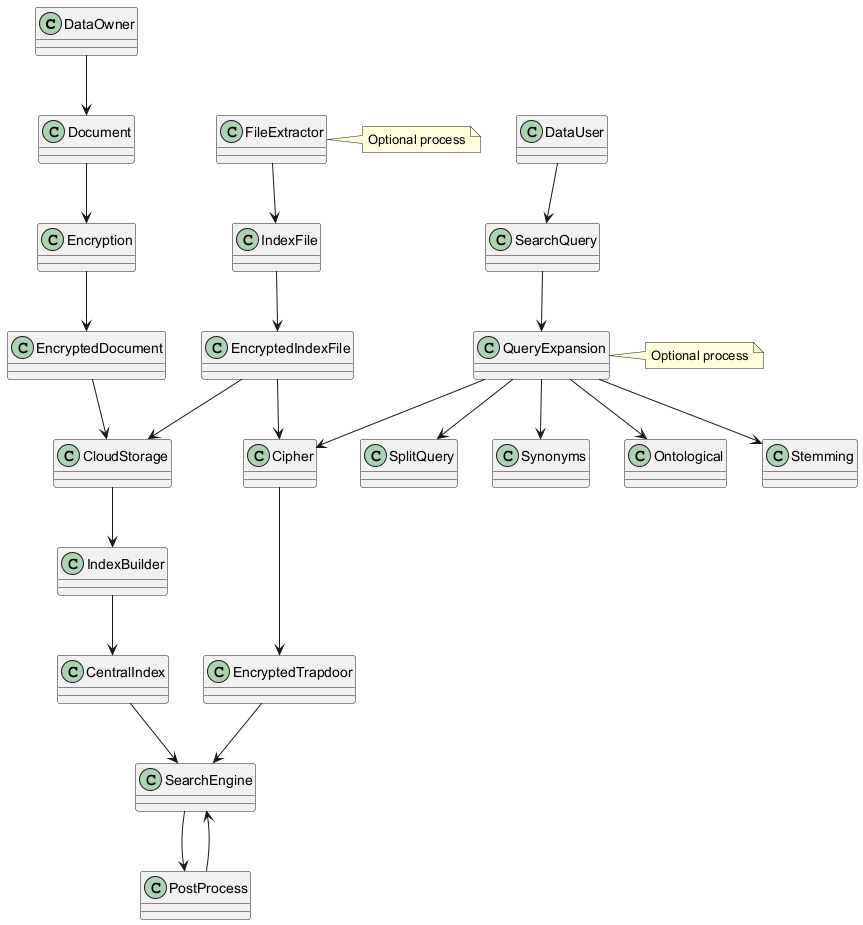

The diagram above was rendered by PlantUML. Its source (embedded in the PNG):
@startuml
class DataOwner
class DataUser
class Document
class EncryptedDocument
class FileExtractor
class IndexFile
class EncryptedIndexFile
class Cipher
class Encryption
class CloudStorage
class IndexBuilder
class CentralIndex
class SearchEngine
class PostProcess
class SearchQuery
class EncryptedTrapdoor
class QueryExpansion
class Ontological
class Stemming
class SplitQuery
class Synonyms

DataOwner --> Document
Document --> Encryption
Encryption --> EncryptedDocument
FileExtractor --> IndexFile
IndexFile --> EncryptedIndexFile
EncryptedIndexFile --> Cipher
EncryptedIndexFile --> CloudStorage
EncryptedDocument --> CloudStorage

CloudStorage --> IndexBuilder
IndexBuilder --> CentralIndex
CentralIndex --> SearchEngine
SearchEngine --> PostProcess
PostProcess --> SearchEngine

DataUser --> SearchQuery
SearchQuery --> QueryExpansion
QueryExpansion --> Ontological
QueryExpansion --> Stemming
QueryExpansion --> SplitQuery
QueryExpansion --> Synonyms
QueryExpansion --> Cipher
Cipher --> EncryptedTrapdoor
EncryptedTrapdoor --> SearchEngine

note right of FileExtractor : Optional process
note right of QueryExpansion : Optional process
@enduml